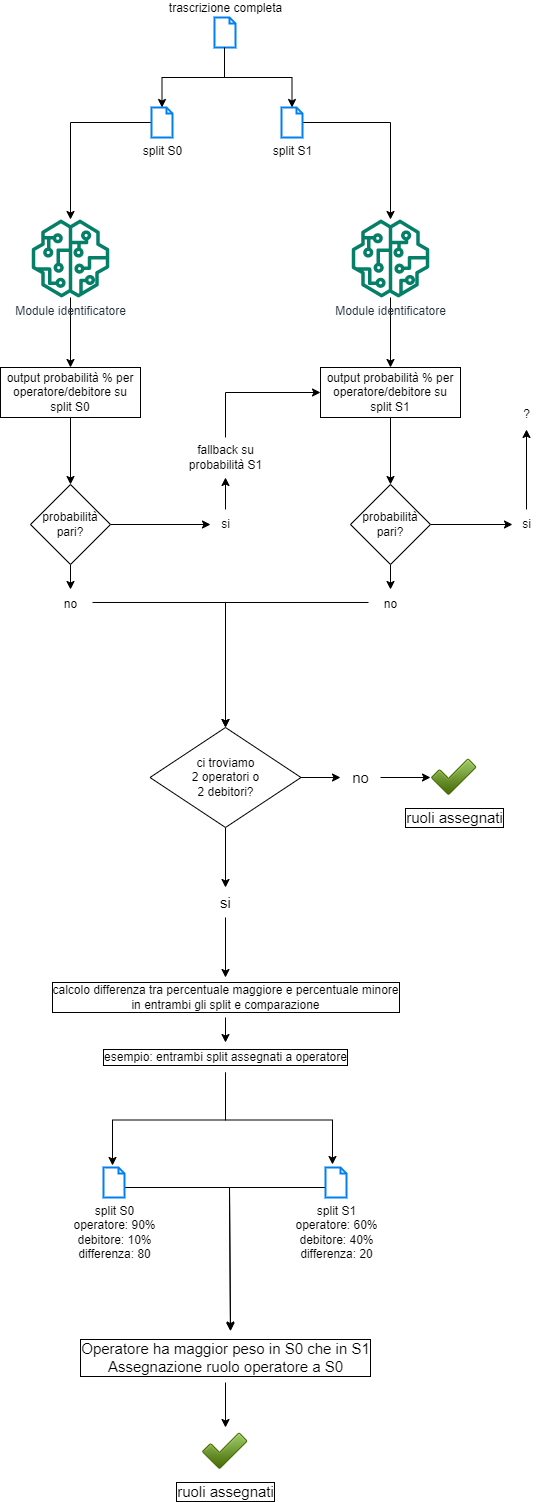

The diagram above was exported from draw.io. Its source (the exported page's mxGraphModel, read from the mxfile embedded in the PNG):
<mxGraphModel dx="1434" dy="774" grid="1" gridSize="10" guides="1" tooltips="1" connect="1" arrows="1" fold="1" page="1" pageScale="1" pageWidth="827" pageHeight="1169" math="0" shadow="0">
  <root>
    <mxCell id="0" />
    <mxCell id="1" parent="0" />
    <mxCell id="E4YwK7CUom6d1HkRE5xG-3" style="edgeStyle=orthogonalEdgeStyle;rounded=0;orthogonalLoop=1;jettySize=auto;html=1;exitX=0.476;exitY=1.033;exitDx=0;exitDy=0;exitPerimeter=0;" edge="1" parent="1" source="E4YwK7CUom6d1HkRE5xG-1" target="E4YwK7CUom6d1HkRE5xG-2">
      <mxGeometry relative="1" as="geometry" />
    </mxCell>
    <mxCell id="E4YwK7CUom6d1HkRE5xG-1" value="trascrizione completa" style="html=1;verticalLabelPosition=top;align=center;labelBackgroundColor=#ffffff;verticalAlign=bottom;strokeWidth=2;strokeColor=#0080F0;shadow=0;dashed=0;shape=mxgraph.ios7.icons.document;labelPosition=center;" vertex="1" parent="1">
      <mxGeometry x="403" y="50" width="21" height="30" as="geometry" />
    </mxCell>
    <mxCell id="E4YwK7CUom6d1HkRE5xG-11" style="edgeStyle=orthogonalEdgeStyle;rounded=0;orthogonalLoop=1;jettySize=auto;html=1;" edge="1" parent="1" source="E4YwK7CUom6d1HkRE5xG-2" target="E4YwK7CUom6d1HkRE5xG-10">
      <mxGeometry relative="1" as="geometry" />
    </mxCell>
    <mxCell id="E4YwK7CUom6d1HkRE5xG-2" value="split S1" style="html=1;verticalLabelPosition=bottom;align=center;labelBackgroundColor=#ffffff;verticalAlign=top;strokeWidth=2;strokeColor=#0080F0;shadow=0;dashed=0;shape=mxgraph.ios7.icons.document;" vertex="1" parent="1">
      <mxGeometry x="470" y="140" width="21" height="30" as="geometry" />
    </mxCell>
    <mxCell id="E4YwK7CUom6d1HkRE5xG-4" style="edgeStyle=orthogonalEdgeStyle;rounded=0;orthogonalLoop=1;jettySize=auto;html=1;exitX=0.476;exitY=1;exitDx=0;exitDy=0;exitPerimeter=0;" edge="1" parent="1" target="E4YwK7CUom6d1HkRE5xG-5" source="E4YwK7CUom6d1HkRE5xG-1">
      <mxGeometry relative="1" as="geometry">
        <mxPoint x="360" y="65" as="sourcePoint" />
      </mxGeometry>
    </mxCell>
    <mxCell id="E4YwK7CUom6d1HkRE5xG-8" style="edgeStyle=orthogonalEdgeStyle;rounded=0;orthogonalLoop=1;jettySize=auto;html=1;" edge="1" parent="1" source="E4YwK7CUom6d1HkRE5xG-5" target="E4YwK7CUom6d1HkRE5xG-7">
      <mxGeometry relative="1" as="geometry" />
    </mxCell>
    <mxCell id="E4YwK7CUom6d1HkRE5xG-5" value="split S0" style="html=1;verticalLabelPosition=bottom;align=center;labelBackgroundColor=#ffffff;verticalAlign=top;strokeWidth=2;strokeColor=#0080F0;shadow=0;dashed=0;shape=mxgraph.ios7.icons.document;" vertex="1" parent="1">
      <mxGeometry x="340" y="140" width="21" height="30" as="geometry" />
    </mxCell>
    <mxCell id="E4YwK7CUom6d1HkRE5xG-31" style="edgeStyle=orthogonalEdgeStyle;rounded=0;orthogonalLoop=1;jettySize=auto;html=1;entryX=0.5;entryY=0;entryDx=0;entryDy=0;" edge="1" parent="1" source="E4YwK7CUom6d1HkRE5xG-7" target="E4YwK7CUom6d1HkRE5xG-30">
      <mxGeometry relative="1" as="geometry" />
    </mxCell>
    <mxCell id="E4YwK7CUom6d1HkRE5xG-7" value="Module identificatore" style="sketch=0;outlineConnect=0;fontColor=#232F3E;gradientColor=none;fillColor=#067F68;strokeColor=none;dashed=0;verticalLabelPosition=bottom;verticalAlign=top;align=center;html=1;fontSize=12;fontStyle=0;aspect=fixed;pointerEvents=1;shape=mxgraph.aws4.sagemaker_model;" vertex="1" parent="1">
      <mxGeometry x="220" y="252" width="78" height="78" as="geometry" />
    </mxCell>
    <mxCell id="E4YwK7CUom6d1HkRE5xG-34" style="edgeStyle=orthogonalEdgeStyle;rounded=0;orthogonalLoop=1;jettySize=auto;html=1;entryX=0.5;entryY=0;entryDx=0;entryDy=0;" edge="1" parent="1" source="E4YwK7CUom6d1HkRE5xG-10" target="E4YwK7CUom6d1HkRE5xG-33">
      <mxGeometry relative="1" as="geometry" />
    </mxCell>
    <mxCell id="E4YwK7CUom6d1HkRE5xG-10" value="Module identificatore" style="sketch=0;outlineConnect=0;fontColor=#232F3E;gradientColor=none;fillColor=#067F68;strokeColor=none;dashed=0;verticalLabelPosition=bottom;verticalAlign=top;align=center;html=1;fontSize=12;fontStyle=0;aspect=fixed;pointerEvents=1;shape=mxgraph.aws4.sagemaker_model;" vertex="1" parent="1">
      <mxGeometry x="540" y="252" width="78" height="78" as="geometry" />
    </mxCell>
    <mxCell id="E4YwK7CUom6d1HkRE5xG-16" value="" style="edgeStyle=orthogonalEdgeStyle;rounded=0;orthogonalLoop=1;jettySize=auto;html=1;" edge="1" parent="1" source="E4YwK7CUom6d1HkRE5xG-13" target="E4YwK7CUom6d1HkRE5xG-15">
      <mxGeometry relative="1" as="geometry" />
    </mxCell>
    <mxCell id="E4YwK7CUom6d1HkRE5xG-27" value="" style="edgeStyle=orthogonalEdgeStyle;rounded=0;orthogonalLoop=1;jettySize=auto;html=1;" edge="1" parent="1" source="E4YwK7CUom6d1HkRE5xG-13" target="E4YwK7CUom6d1HkRE5xG-18">
      <mxGeometry relative="1" as="geometry" />
    </mxCell>
    <mxCell id="E4YwK7CUom6d1HkRE5xG-13" value="probabilità pari?" style="rhombus;whiteSpace=wrap;html=1;" vertex="1" parent="1">
      <mxGeometry x="219" y="517" width="80" height="80" as="geometry" />
    </mxCell>
    <mxCell id="E4YwK7CUom6d1HkRE5xG-48" style="edgeStyle=orthogonalEdgeStyle;rounded=0;orthogonalLoop=1;jettySize=auto;html=1;entryX=0.5;entryY=0;entryDx=0;entryDy=0;exitX=1.05;exitY=0.433;exitDx=0;exitDy=0;exitPerimeter=0;" edge="1" parent="1" source="E4YwK7CUom6d1HkRE5xG-15" target="E4YwK7CUom6d1HkRE5xG-47">
      <mxGeometry relative="1" as="geometry">
        <Array as="points">
          <mxPoint x="414" y="635" />
        </Array>
      </mxGeometry>
    </mxCell>
    <mxCell id="E4YwK7CUom6d1HkRE5xG-15" value="no" style="text;html=1;align=center;verticalAlign=middle;resizable=0;points=[];autosize=1;strokeColor=none;fillColor=none;" vertex="1" parent="1">
      <mxGeometry x="239" y="622" width="40" height="30" as="geometry" />
    </mxCell>
    <mxCell id="E4YwK7CUom6d1HkRE5xG-37" value="" style="edgeStyle=orthogonalEdgeStyle;rounded=0;orthogonalLoop=1;jettySize=auto;html=1;" edge="1" parent="1" source="E4YwK7CUom6d1HkRE5xG-18" target="E4YwK7CUom6d1HkRE5xG-36">
      <mxGeometry relative="1" as="geometry" />
    </mxCell>
    <mxCell id="E4YwK7CUom6d1HkRE5xG-18" value="si" style="text;html=1;align=center;verticalAlign=middle;resizable=0;points=[];autosize=1;strokeColor=none;fillColor=none;" vertex="1" parent="1">
      <mxGeometry x="399" y="542" width="30" height="30" as="geometry" />
    </mxCell>
    <mxCell id="E4YwK7CUom6d1HkRE5xG-32" style="edgeStyle=orthogonalEdgeStyle;rounded=0;orthogonalLoop=1;jettySize=auto;html=1;entryX=0.5;entryY=0;entryDx=0;entryDy=0;" edge="1" parent="1" source="E4YwK7CUom6d1HkRE5xG-30" target="E4YwK7CUom6d1HkRE5xG-13">
      <mxGeometry relative="1" as="geometry" />
    </mxCell>
    <mxCell id="E4YwK7CUom6d1HkRE5xG-30" value="output probabilità % per operatore/debitore su split S0" style="rounded=0;whiteSpace=wrap;html=1;" vertex="1" parent="1">
      <mxGeometry x="189" y="400" width="140" height="50" as="geometry" />
    </mxCell>
    <mxCell id="E4YwK7CUom6d1HkRE5xG-40" style="edgeStyle=orthogonalEdgeStyle;rounded=0;orthogonalLoop=1;jettySize=auto;html=1;entryX=0.5;entryY=0;entryDx=0;entryDy=0;" edge="1" parent="1" source="E4YwK7CUom6d1HkRE5xG-33" target="E4YwK7CUom6d1HkRE5xG-39">
      <mxGeometry relative="1" as="geometry" />
    </mxCell>
    <mxCell id="E4YwK7CUom6d1HkRE5xG-33" value="output probabilità % per operatore/debitore su split S1" style="rounded=0;whiteSpace=wrap;html=1;" vertex="1" parent="1">
      <mxGeometry x="509" y="400" width="140" height="50" as="geometry" />
    </mxCell>
    <mxCell id="E4YwK7CUom6d1HkRE5xG-38" style="edgeStyle=orthogonalEdgeStyle;rounded=0;orthogonalLoop=1;jettySize=auto;html=1;entryX=0;entryY=0.5;entryDx=0;entryDy=0;" edge="1" parent="1" source="E4YwK7CUom6d1HkRE5xG-36" target="E4YwK7CUom6d1HkRE5xG-33">
      <mxGeometry relative="1" as="geometry">
        <Array as="points">
          <mxPoint x="414" y="425" />
        </Array>
      </mxGeometry>
    </mxCell>
    <mxCell id="E4YwK7CUom6d1HkRE5xG-36" value="fallback su &lt;br&gt;probabilità S1" style="text;html=1;align=center;verticalAlign=middle;resizable=0;points=[];autosize=1;strokeColor=none;fillColor=none;" vertex="1" parent="1">
      <mxGeometry x="364" y="470" width="100" height="40" as="geometry" />
    </mxCell>
    <mxCell id="E4YwK7CUom6d1HkRE5xG-42" style="edgeStyle=orthogonalEdgeStyle;rounded=0;orthogonalLoop=1;jettySize=auto;html=1;entryX=0.033;entryY=0.5;entryDx=0;entryDy=0;entryPerimeter=0;" edge="1" parent="1" source="E4YwK7CUom6d1HkRE5xG-39" target="E4YwK7CUom6d1HkRE5xG-41">
      <mxGeometry relative="1" as="geometry" />
    </mxCell>
    <mxCell id="E4YwK7CUom6d1HkRE5xG-46" value="" style="edgeStyle=orthogonalEdgeStyle;rounded=0;orthogonalLoop=1;jettySize=auto;html=1;" edge="1" parent="1" source="E4YwK7CUom6d1HkRE5xG-39" target="E4YwK7CUom6d1HkRE5xG-45">
      <mxGeometry relative="1" as="geometry" />
    </mxCell>
    <mxCell id="E4YwK7CUom6d1HkRE5xG-39" value="probabilità pari?" style="rhombus;whiteSpace=wrap;html=1;" vertex="1" parent="1">
      <mxGeometry x="539" y="517" width="80" height="80" as="geometry" />
    </mxCell>
    <mxCell id="E4YwK7CUom6d1HkRE5xG-44" value="" style="edgeStyle=orthogonalEdgeStyle;rounded=0;orthogonalLoop=1;jettySize=auto;html=1;" edge="1" parent="1" source="E4YwK7CUom6d1HkRE5xG-41" target="E4YwK7CUom6d1HkRE5xG-43">
      <mxGeometry relative="1" as="geometry" />
    </mxCell>
    <mxCell id="E4YwK7CUom6d1HkRE5xG-41" value="si" style="text;html=1;align=center;verticalAlign=middle;resizable=0;points=[];autosize=1;strokeColor=none;fillColor=none;" vertex="1" parent="1">
      <mxGeometry x="700" y="542" width="30" height="30" as="geometry" />
    </mxCell>
    <mxCell id="E4YwK7CUom6d1HkRE5xG-43" value="?" style="text;html=1;align=center;verticalAlign=middle;resizable=0;points=[];autosize=1;strokeColor=none;fillColor=none;" vertex="1" parent="1">
      <mxGeometry x="700" y="432" width="30" height="30" as="geometry" />
    </mxCell>
    <mxCell id="E4YwK7CUom6d1HkRE5xG-49" style="edgeStyle=orthogonalEdgeStyle;rounded=0;orthogonalLoop=1;jettySize=auto;html=1;entryX=0.5;entryY=0;entryDx=0;entryDy=0;exitX=-0.05;exitY=0.433;exitDx=0;exitDy=0;exitPerimeter=0;" edge="1" parent="1" source="E4YwK7CUom6d1HkRE5xG-45" target="E4YwK7CUom6d1HkRE5xG-47">
      <mxGeometry relative="1" as="geometry">
        <Array as="points">
          <mxPoint x="414" y="635" />
        </Array>
      </mxGeometry>
    </mxCell>
    <mxCell id="E4YwK7CUom6d1HkRE5xG-45" value="no" style="text;html=1;align=center;verticalAlign=middle;resizable=0;points=[];autosize=1;strokeColor=none;fillColor=none;" vertex="1" parent="1">
      <mxGeometry x="559" y="622" width="40" height="30" as="geometry" />
    </mxCell>
    <mxCell id="E4YwK7CUom6d1HkRE5xG-65" value="" style="edgeStyle=orthogonalEdgeStyle;rounded=0;orthogonalLoop=1;jettySize=auto;html=1;fontSize=15;" edge="1" parent="1" source="E4YwK7CUom6d1HkRE5xG-47" target="E4YwK7CUom6d1HkRE5xG-64">
      <mxGeometry relative="1" as="geometry" />
    </mxCell>
    <mxCell id="E4YwK7CUom6d1HkRE5xG-71" value="" style="edgeStyle=orthogonalEdgeStyle;rounded=0;orthogonalLoop=1;jettySize=auto;html=1;fontSize=15;" edge="1" parent="1" source="E4YwK7CUom6d1HkRE5xG-47" target="E4YwK7CUom6d1HkRE5xG-69">
      <mxGeometry relative="1" as="geometry" />
    </mxCell>
    <mxCell id="E4YwK7CUom6d1HkRE5xG-47" value="ci troviamo&lt;br&gt;2 operatori o&lt;br&gt;2 debitori?" style="rhombus;whiteSpace=wrap;html=1;" vertex="1" parent="1">
      <mxGeometry x="338.5" y="760" width="151" height="100" as="geometry" />
    </mxCell>
    <mxCell id="E4YwK7CUom6d1HkRE5xG-60" value="" style="edgeStyle=orthogonalEdgeStyle;rounded=0;orthogonalLoop=1;jettySize=auto;html=1;" edge="1" parent="1" source="E4YwK7CUom6d1HkRE5xG-50" target="E4YwK7CUom6d1HkRE5xG-56">
      <mxGeometry relative="1" as="geometry" />
    </mxCell>
    <mxCell id="E4YwK7CUom6d1HkRE5xG-50" value="calcolo differenza tra percentuale maggiore e percentuale minore &lt;br&gt;in entrambi gli split e comparazione" style="text;html=1;align=center;verticalAlign=middle;resizable=0;points=[];autosize=1;strokeColor=none;fillColor=none;labelBackgroundColor=default;labelBorderColor=default;" vertex="1" parent="1">
      <mxGeometry x="229" y="1010" width="370" height="40" as="geometry" />
    </mxCell>
    <mxCell id="E4YwK7CUom6d1HkRE5xG-62" style="edgeStyle=orthogonalEdgeStyle;rounded=0;orthogonalLoop=1;jettySize=auto;html=1;entryX=0.516;entryY=-0.025;entryDx=0;entryDy=0;entryPerimeter=0;" edge="1" parent="1" source="E4YwK7CUom6d1HkRE5xG-52" target="E4YwK7CUom6d1HkRE5xG-61">
      <mxGeometry relative="1" as="geometry">
        <Array as="points">
          <mxPoint x="418" y="1220" />
        </Array>
      </mxGeometry>
    </mxCell>
    <mxCell id="E4YwK7CUom6d1HkRE5xG-52" value="split S0&lt;br&gt;operatore: 90%&lt;br&gt;debitore: 10%&lt;br&gt;differenza: 80" style="html=1;verticalLabelPosition=bottom;align=center;labelBackgroundColor=#ffffff;verticalAlign=top;strokeWidth=2;strokeColor=#0080F0;shadow=0;dashed=0;shape=mxgraph.ios7.icons.document;" vertex="1" parent="1">
      <mxGeometry x="292" y="1200" width="21" height="30" as="geometry" />
    </mxCell>
    <mxCell id="E4YwK7CUom6d1HkRE5xG-63" style="edgeStyle=orthogonalEdgeStyle;rounded=0;orthogonalLoop=1;jettySize=auto;html=1;entryX=0.516;entryY=-0.05;entryDx=0;entryDy=0;entryPerimeter=0;" edge="1" parent="1" source="E4YwK7CUom6d1HkRE5xG-53" target="E4YwK7CUom6d1HkRE5xG-61">
      <mxGeometry relative="1" as="geometry">
        <Array as="points">
          <mxPoint x="418" y="1220" />
        </Array>
      </mxGeometry>
    </mxCell>
    <mxCell id="E4YwK7CUom6d1HkRE5xG-53" value="split S1&lt;br&gt;operatore: 60%&lt;br&gt;debitore: 40%&lt;br&gt;differenza: 20" style="html=1;verticalLabelPosition=bottom;align=center;labelBackgroundColor=#ffffff;verticalAlign=top;strokeWidth=2;strokeColor=#0080F0;shadow=0;dashed=0;shape=mxgraph.ios7.icons.document;" vertex="1" parent="1">
      <mxGeometry x="514" y="1200" width="21" height="30" as="geometry" />
    </mxCell>
    <mxCell id="E4YwK7CUom6d1HkRE5xG-58" style="edgeStyle=orthogonalEdgeStyle;rounded=0;orthogonalLoop=1;jettySize=auto;html=1;entryX=0.429;entryY=-0.067;entryDx=0;entryDy=0;entryPerimeter=0;" edge="1" parent="1" source="E4YwK7CUom6d1HkRE5xG-56" target="E4YwK7CUom6d1HkRE5xG-52">
      <mxGeometry relative="1" as="geometry" />
    </mxCell>
    <mxCell id="E4YwK7CUom6d1HkRE5xG-59" style="edgeStyle=orthogonalEdgeStyle;rounded=0;orthogonalLoop=1;jettySize=auto;html=1;entryX=0.333;entryY=-0.1;entryDx=0;entryDy=0;entryPerimeter=0;" edge="1" parent="1" source="E4YwK7CUom6d1HkRE5xG-56" target="E4YwK7CUom6d1HkRE5xG-53">
      <mxGeometry relative="1" as="geometry" />
    </mxCell>
    <mxCell id="E4YwK7CUom6d1HkRE5xG-56" value="esempio: entrambi split assegnati a operatore" style="text;html=1;align=center;verticalAlign=middle;resizable=0;points=[];autosize=1;strokeColor=none;fillColor=none;labelBorderColor=default;labelBackgroundColor=default;" vertex="1" parent="1">
      <mxGeometry x="279" y="1075" width="270" height="30" as="geometry" />
    </mxCell>
    <mxCell id="E4YwK7CUom6d1HkRE5xG-73" value="" style="edgeStyle=orthogonalEdgeStyle;rounded=0;orthogonalLoop=1;jettySize=auto;html=1;fontSize=15;" edge="1" parent="1" source="E4YwK7CUom6d1HkRE5xG-61" target="E4YwK7CUom6d1HkRE5xG-72">
      <mxGeometry relative="1" as="geometry" />
    </mxCell>
    <mxCell id="E4YwK7CUom6d1HkRE5xG-61" value="Operatore ha maggior peso in S0 che in S1&lt;br style=&quot;font-size: 15px;&quot;&gt;Assegnazione ruolo operatore a S0" style="text;html=1;align=center;verticalAlign=middle;resizable=0;points=[];autosize=1;strokeColor=none;fillColor=none;labelBackgroundColor=default;labelBorderColor=default;spacing=2;fontSize=15;" vertex="1" parent="1">
      <mxGeometry x="259" y="1365" width="310" height="50" as="geometry" />
    </mxCell>
    <mxCell id="E4YwK7CUom6d1HkRE5xG-66" value="" style="edgeStyle=orthogonalEdgeStyle;rounded=0;orthogonalLoop=1;jettySize=auto;html=1;fontSize=15;" edge="1" parent="1" source="E4YwK7CUom6d1HkRE5xG-64" target="E4YwK7CUom6d1HkRE5xG-50">
      <mxGeometry relative="1" as="geometry" />
    </mxCell>
    <mxCell id="E4YwK7CUom6d1HkRE5xG-64" value="si" style="text;html=1;align=center;verticalAlign=middle;resizable=0;points=[];autosize=1;strokeColor=none;fillColor=none;fontSize=15;" vertex="1" parent="1">
      <mxGeometry x="399" y="920" width="30" height="30" as="geometry" />
    </mxCell>
    <mxCell id="E4YwK7CUom6d1HkRE5xG-68" value="ruoli assegnati" style="shape=image;html=1;verticalAlign=top;verticalLabelPosition=bottom;labelBackgroundColor=#ffffff;imageAspect=0;aspect=fixed;image=https://cdn2.iconfinder.com/data/icons/onebit/PNG/onebit_34.png;labelBorderColor=default;fontSize=15;" vertex="1" parent="1">
      <mxGeometry x="619" y="786" width="48" height="48" as="geometry" />
    </mxCell>
    <mxCell id="E4YwK7CUom6d1HkRE5xG-70" value="" style="edgeStyle=orthogonalEdgeStyle;rounded=0;orthogonalLoop=1;jettySize=auto;html=1;fontSize=15;" edge="1" parent="1" source="E4YwK7CUom6d1HkRE5xG-69" target="E4YwK7CUom6d1HkRE5xG-68">
      <mxGeometry relative="1" as="geometry" />
    </mxCell>
    <mxCell id="E4YwK7CUom6d1HkRE5xG-69" value="no" style="text;html=1;align=center;verticalAlign=middle;resizable=0;points=[];autosize=1;strokeColor=none;fillColor=none;fontSize=15;" vertex="1" parent="1">
      <mxGeometry x="529" y="795" width="40" height="30" as="geometry" />
    </mxCell>
    <mxCell id="E4YwK7CUom6d1HkRE5xG-72" value="ruoli assegnati" style="shape=image;html=1;verticalAlign=top;verticalLabelPosition=bottom;labelBackgroundColor=#ffffff;imageAspect=0;aspect=fixed;image=https://cdn2.iconfinder.com/data/icons/onebit/PNG/onebit_34.png;labelBorderColor=default;fontSize=15;" vertex="1" parent="1">
      <mxGeometry x="390" y="1460" width="48" height="48" as="geometry" />
    </mxCell>
  </root>
</mxGraphModel>